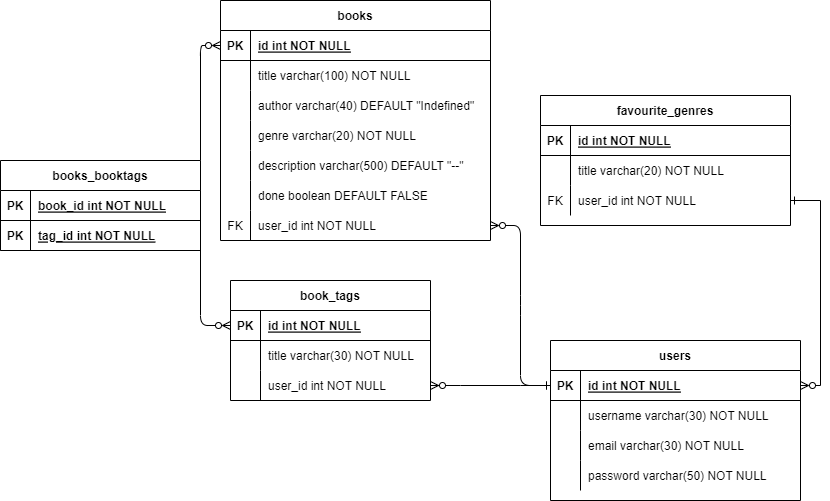

The diagram above was exported from draw.io. Its source (the exported page's mxGraphModel, read from the mxfile embedded in the PNG):
<mxGraphModel dx="1644" dy="438" grid="1" gridSize="10" guides="1" tooltips="1" connect="1" arrows="1" fold="1" page="1" pageScale="1" pageWidth="850" pageHeight="1100" math="0" shadow="0" extFonts="Permanent Marker^https://fonts.googleapis.com/css?family=Permanent+Marker">
  <root>
    <mxCell id="0" />
    <mxCell id="1" parent="0" />
    <mxCell id="C-vyLk0tnHw3VtMMgP7b-1" value="" style="edgeStyle=entityRelationEdgeStyle;endArrow=ERone;startArrow=ERzeroToMany;endFill=0;startFill=0;exitX=1;exitY=0.5;exitDx=0;exitDy=0;entryX=0;entryY=0.5;entryDx=0;entryDy=0;" parent="1" source="7VK-XVUvxduA7QMlz3iA-55" target="C-vyLk0tnHw3VtMMgP7b-3" edge="1">
      <mxGeometry width="100" height="100" relative="1" as="geometry">
        <mxPoint x="400" y="325" as="sourcePoint" />
        <mxPoint x="440" y="620" as="targetPoint" />
      </mxGeometry>
    </mxCell>
    <mxCell id="C-vyLk0tnHw3VtMMgP7b-2" value="users" style="shape=table;startSize=30;container=1;collapsible=1;childLayout=tableLayout;fixedRows=1;rowLines=0;fontStyle=1;align=center;resizeLast=1;" parent="1" vertex="1">
      <mxGeometry x="400" y="370" width="250" height="160" as="geometry" />
    </mxCell>
    <mxCell id="C-vyLk0tnHw3VtMMgP7b-3" value="" style="shape=partialRectangle;collapsible=0;dropTarget=0;pointerEvents=0;fillColor=none;points=[[0,0.5],[1,0.5]];portConstraint=eastwest;top=0;left=0;right=0;bottom=1;" parent="C-vyLk0tnHw3VtMMgP7b-2" vertex="1">
      <mxGeometry y="30" width="250" height="30" as="geometry" />
    </mxCell>
    <mxCell id="C-vyLk0tnHw3VtMMgP7b-4" value="PK" style="shape=partialRectangle;overflow=hidden;connectable=0;fillColor=none;top=0;left=0;bottom=0;right=0;fontStyle=1;" parent="C-vyLk0tnHw3VtMMgP7b-3" vertex="1">
      <mxGeometry width="30" height="30" as="geometry">
        <mxRectangle width="30" height="30" as="alternateBounds" />
      </mxGeometry>
    </mxCell>
    <mxCell id="C-vyLk0tnHw3VtMMgP7b-5" value="id int NOT NULL " style="shape=partialRectangle;overflow=hidden;connectable=0;fillColor=none;top=0;left=0;bottom=0;right=0;align=left;spacingLeft=6;fontStyle=5;" parent="C-vyLk0tnHw3VtMMgP7b-3" vertex="1">
      <mxGeometry x="30" width="220" height="30" as="geometry">
        <mxRectangle width="220" height="30" as="alternateBounds" />
      </mxGeometry>
    </mxCell>
    <mxCell id="C-vyLk0tnHw3VtMMgP7b-6" value="" style="shape=partialRectangle;collapsible=0;dropTarget=0;pointerEvents=0;fillColor=none;points=[[0,0.5],[1,0.5]];portConstraint=eastwest;top=0;left=0;right=0;bottom=0;" parent="C-vyLk0tnHw3VtMMgP7b-2" vertex="1">
      <mxGeometry y="60" width="250" height="30" as="geometry" />
    </mxCell>
    <mxCell id="C-vyLk0tnHw3VtMMgP7b-7" value="" style="shape=partialRectangle;overflow=hidden;connectable=0;fillColor=none;top=0;left=0;bottom=0;right=0;" parent="C-vyLk0tnHw3VtMMgP7b-6" vertex="1">
      <mxGeometry width="30" height="30" as="geometry">
        <mxRectangle width="30" height="30" as="alternateBounds" />
      </mxGeometry>
    </mxCell>
    <mxCell id="C-vyLk0tnHw3VtMMgP7b-8" value="username varchar(30) NOT NULL" style="shape=partialRectangle;overflow=hidden;connectable=0;fillColor=none;top=0;left=0;bottom=0;right=0;align=left;spacingLeft=6;" parent="C-vyLk0tnHw3VtMMgP7b-6" vertex="1">
      <mxGeometry x="30" width="220" height="30" as="geometry">
        <mxRectangle width="220" height="30" as="alternateBounds" />
      </mxGeometry>
    </mxCell>
    <mxCell id="C-vyLk0tnHw3VtMMgP7b-9" value="" style="shape=partialRectangle;collapsible=0;dropTarget=0;pointerEvents=0;fillColor=none;points=[[0,0.5],[1,0.5]];portConstraint=eastwest;top=0;left=0;right=0;bottom=0;" parent="C-vyLk0tnHw3VtMMgP7b-2" vertex="1">
      <mxGeometry y="90" width="250" height="30" as="geometry" />
    </mxCell>
    <mxCell id="C-vyLk0tnHw3VtMMgP7b-10" value="" style="shape=partialRectangle;overflow=hidden;connectable=0;fillColor=none;top=0;left=0;bottom=0;right=0;" parent="C-vyLk0tnHw3VtMMgP7b-9" vertex="1">
      <mxGeometry width="30" height="30" as="geometry">
        <mxRectangle width="30" height="30" as="alternateBounds" />
      </mxGeometry>
    </mxCell>
    <mxCell id="C-vyLk0tnHw3VtMMgP7b-11" value="email varchar(30) NOT NULL" style="shape=partialRectangle;overflow=hidden;connectable=0;fillColor=none;top=0;left=0;bottom=0;right=0;align=left;spacingLeft=6;" parent="C-vyLk0tnHw3VtMMgP7b-9" vertex="1">
      <mxGeometry x="30" width="220" height="30" as="geometry">
        <mxRectangle width="220" height="30" as="alternateBounds" />
      </mxGeometry>
    </mxCell>
    <mxCell id="7VK-XVUvxduA7QMlz3iA-20" style="shape=partialRectangle;collapsible=0;dropTarget=0;pointerEvents=0;fillColor=none;points=[[0,0.5],[1,0.5]];portConstraint=eastwest;top=0;left=0;right=0;bottom=0;" parent="C-vyLk0tnHw3VtMMgP7b-2" vertex="1">
      <mxGeometry y="120" width="250" height="30" as="geometry" />
    </mxCell>
    <mxCell id="7VK-XVUvxduA7QMlz3iA-21" style="shape=partialRectangle;overflow=hidden;connectable=0;fillColor=none;top=0;left=0;bottom=0;right=0;" parent="7VK-XVUvxduA7QMlz3iA-20" vertex="1">
      <mxGeometry width="30" height="30" as="geometry">
        <mxRectangle width="30" height="30" as="alternateBounds" />
      </mxGeometry>
    </mxCell>
    <mxCell id="7VK-XVUvxduA7QMlz3iA-22" value="password varchar(50) NOT NULL" style="shape=partialRectangle;overflow=hidden;connectable=0;fillColor=none;top=0;left=0;bottom=0;right=0;align=left;spacingLeft=6;" parent="7VK-XVUvxduA7QMlz3iA-20" vertex="1">
      <mxGeometry x="30" width="220" height="30" as="geometry">
        <mxRectangle width="220" height="30" as="alternateBounds" />
      </mxGeometry>
    </mxCell>
    <mxCell id="C-vyLk0tnHw3VtMMgP7b-13" value="favourite_genres" style="shape=table;startSize=30;container=1;collapsible=1;childLayout=tableLayout;fixedRows=1;rowLines=0;fontStyle=1;align=center;resizeLast=1;" parent="1" vertex="1">
      <mxGeometry x="390" y="125" width="250" height="130" as="geometry" />
    </mxCell>
    <mxCell id="C-vyLk0tnHw3VtMMgP7b-14" value="" style="shape=partialRectangle;collapsible=0;dropTarget=0;pointerEvents=0;fillColor=none;points=[[0,0.5],[1,0.5]];portConstraint=eastwest;top=0;left=0;right=0;bottom=1;" parent="C-vyLk0tnHw3VtMMgP7b-13" vertex="1">
      <mxGeometry y="30" width="250" height="30" as="geometry" />
    </mxCell>
    <mxCell id="C-vyLk0tnHw3VtMMgP7b-15" value="PK" style="shape=partialRectangle;overflow=hidden;connectable=0;fillColor=none;top=0;left=0;bottom=0;right=0;fontStyle=1;" parent="C-vyLk0tnHw3VtMMgP7b-14" vertex="1">
      <mxGeometry width="30" height="30" as="geometry">
        <mxRectangle width="30" height="30" as="alternateBounds" />
      </mxGeometry>
    </mxCell>
    <mxCell id="C-vyLk0tnHw3VtMMgP7b-16" value="id int NOT NULL " style="shape=partialRectangle;overflow=hidden;connectable=0;fillColor=none;top=0;left=0;bottom=0;right=0;align=left;spacingLeft=6;fontStyle=5;" parent="C-vyLk0tnHw3VtMMgP7b-14" vertex="1">
      <mxGeometry x="30" width="220" height="30" as="geometry">
        <mxRectangle width="220" height="30" as="alternateBounds" />
      </mxGeometry>
    </mxCell>
    <mxCell id="C-vyLk0tnHw3VtMMgP7b-17" value="" style="shape=partialRectangle;collapsible=0;dropTarget=0;pointerEvents=0;fillColor=none;points=[[0,0.5],[1,0.5]];portConstraint=eastwest;top=0;left=0;right=0;bottom=0;" parent="C-vyLk0tnHw3VtMMgP7b-13" vertex="1">
      <mxGeometry y="60" width="250" height="30" as="geometry" />
    </mxCell>
    <mxCell id="C-vyLk0tnHw3VtMMgP7b-18" value="" style="shape=partialRectangle;overflow=hidden;connectable=0;fillColor=none;top=0;left=0;bottom=0;right=0;" parent="C-vyLk0tnHw3VtMMgP7b-17" vertex="1">
      <mxGeometry width="30" height="30" as="geometry">
        <mxRectangle width="30" height="30" as="alternateBounds" />
      </mxGeometry>
    </mxCell>
    <mxCell id="C-vyLk0tnHw3VtMMgP7b-19" value="title varchar(20) NOT NULL" style="shape=partialRectangle;overflow=hidden;connectable=0;fillColor=none;top=0;left=0;bottom=0;right=0;align=left;spacingLeft=6;" parent="C-vyLk0tnHw3VtMMgP7b-17" vertex="1">
      <mxGeometry x="30" width="220" height="30" as="geometry">
        <mxRectangle width="220" height="30" as="alternateBounds" />
      </mxGeometry>
    </mxCell>
    <mxCell id="C-vyLk0tnHw3VtMMgP7b-20" value="" style="shape=partialRectangle;collapsible=0;dropTarget=0;pointerEvents=0;fillColor=none;points=[[0,0.5],[1,0.5]];portConstraint=eastwest;top=0;left=0;right=0;bottom=0;" parent="C-vyLk0tnHw3VtMMgP7b-13" vertex="1">
      <mxGeometry y="90" width="250" height="30" as="geometry" />
    </mxCell>
    <mxCell id="C-vyLk0tnHw3VtMMgP7b-21" value="FK" style="shape=partialRectangle;overflow=hidden;connectable=0;fillColor=none;top=0;left=0;bottom=0;right=0;" parent="C-vyLk0tnHw3VtMMgP7b-20" vertex="1">
      <mxGeometry width="30" height="30" as="geometry">
        <mxRectangle width="30" height="30" as="alternateBounds" />
      </mxGeometry>
    </mxCell>
    <mxCell id="C-vyLk0tnHw3VtMMgP7b-22" value="user_id int NOT NULL" style="shape=partialRectangle;overflow=hidden;connectable=0;fillColor=none;top=0;left=0;bottom=0;right=0;align=left;spacingLeft=6;" parent="C-vyLk0tnHw3VtMMgP7b-20" vertex="1">
      <mxGeometry x="30" width="220" height="30" as="geometry">
        <mxRectangle width="220" height="30" as="alternateBounds" />
      </mxGeometry>
    </mxCell>
    <mxCell id="7VK-XVUvxduA7QMlz3iA-29" value="book_tags" style="shape=table;startSize=30;container=1;collapsible=1;childLayout=tableLayout;fixedRows=1;rowLines=0;fontStyle=1;align=center;resizeLast=1;" parent="1" vertex="1">
      <mxGeometry x="80" y="310" width="200" height="120" as="geometry" />
    </mxCell>
    <mxCell id="7VK-XVUvxduA7QMlz3iA-30" value="" style="shape=tableRow;horizontal=0;startSize=0;swimlaneHead=0;swimlaneBody=0;fillColor=none;collapsible=0;dropTarget=0;points=[[0,0.5],[1,0.5]];portConstraint=eastwest;top=0;left=0;right=0;bottom=1;" parent="7VK-XVUvxduA7QMlz3iA-29" vertex="1">
      <mxGeometry y="30" width="200" height="30" as="geometry" />
    </mxCell>
    <mxCell id="7VK-XVUvxduA7QMlz3iA-31" value="PK" style="shape=partialRectangle;connectable=0;fillColor=none;top=0;left=0;bottom=0;right=0;fontStyle=1;overflow=hidden;" parent="7VK-XVUvxduA7QMlz3iA-30" vertex="1">
      <mxGeometry width="30" height="30" as="geometry">
        <mxRectangle width="30" height="30" as="alternateBounds" />
      </mxGeometry>
    </mxCell>
    <mxCell id="7VK-XVUvxduA7QMlz3iA-32" value="id int NOT NULL" style="shape=partialRectangle;connectable=0;fillColor=none;top=0;left=0;bottom=0;right=0;align=left;spacingLeft=6;fontStyle=5;overflow=hidden;" parent="7VK-XVUvxduA7QMlz3iA-30" vertex="1">
      <mxGeometry x="30" width="170" height="30" as="geometry">
        <mxRectangle width="170" height="30" as="alternateBounds" />
      </mxGeometry>
    </mxCell>
    <mxCell id="7VK-XVUvxduA7QMlz3iA-33" value="" style="shape=tableRow;horizontal=0;startSize=0;swimlaneHead=0;swimlaneBody=0;fillColor=none;collapsible=0;dropTarget=0;points=[[0,0.5],[1,0.5]];portConstraint=eastwest;top=0;left=0;right=0;bottom=0;" parent="7VK-XVUvxduA7QMlz3iA-29" vertex="1">
      <mxGeometry y="60" width="200" height="30" as="geometry" />
    </mxCell>
    <mxCell id="7VK-XVUvxduA7QMlz3iA-34" value="" style="shape=partialRectangle;connectable=0;fillColor=none;top=0;left=0;bottom=0;right=0;editable=1;overflow=hidden;" parent="7VK-XVUvxduA7QMlz3iA-33" vertex="1">
      <mxGeometry width="30" height="30" as="geometry">
        <mxRectangle width="30" height="30" as="alternateBounds" />
      </mxGeometry>
    </mxCell>
    <mxCell id="7VK-XVUvxduA7QMlz3iA-35" value="title varchar(30) NOT NULL" style="shape=partialRectangle;connectable=0;fillColor=none;top=0;left=0;bottom=0;right=0;align=left;spacingLeft=6;overflow=hidden;" parent="7VK-XVUvxduA7QMlz3iA-33" vertex="1">
      <mxGeometry x="30" width="170" height="30" as="geometry">
        <mxRectangle width="170" height="30" as="alternateBounds" />
      </mxGeometry>
    </mxCell>
    <mxCell id="7VK-XVUvxduA7QMlz3iA-39" value="" style="shape=tableRow;horizontal=0;startSize=0;swimlaneHead=0;swimlaneBody=0;fillColor=none;collapsible=0;dropTarget=0;points=[[0,0.5],[1,0.5]];portConstraint=eastwest;top=0;left=0;right=0;bottom=0;" parent="7VK-XVUvxduA7QMlz3iA-29" vertex="1">
      <mxGeometry y="90" width="200" height="30" as="geometry" />
    </mxCell>
    <mxCell id="7VK-XVUvxduA7QMlz3iA-40" value="" style="shape=partialRectangle;connectable=0;fillColor=none;top=0;left=0;bottom=0;right=0;editable=1;overflow=hidden;" parent="7VK-XVUvxduA7QMlz3iA-39" vertex="1">
      <mxGeometry width="30" height="30" as="geometry">
        <mxRectangle width="30" height="30" as="alternateBounds" />
      </mxGeometry>
    </mxCell>
    <mxCell id="7VK-XVUvxduA7QMlz3iA-41" value="user_id int NOT NULL" style="shape=partialRectangle;connectable=0;fillColor=none;top=0;left=0;bottom=0;right=0;align=left;spacingLeft=6;overflow=hidden;" parent="7VK-XVUvxduA7QMlz3iA-39" vertex="1">
      <mxGeometry x="30" width="170" height="30" as="geometry">
        <mxRectangle width="170" height="30" as="alternateBounds" />
      </mxGeometry>
    </mxCell>
    <mxCell id="7VK-XVUvxduA7QMlz3iA-42" value="books" style="shape=table;startSize=30;container=1;collapsible=1;childLayout=tableLayout;fixedRows=1;rowLines=0;fontStyle=1;align=center;resizeLast=1;" parent="1" vertex="1">
      <mxGeometry x="70" y="30" width="270" height="240" as="geometry" />
    </mxCell>
    <mxCell id="7VK-XVUvxduA7QMlz3iA-43" value="" style="shape=tableRow;horizontal=0;startSize=0;swimlaneHead=0;swimlaneBody=0;fillColor=none;collapsible=0;dropTarget=0;points=[[0,0.5],[1,0.5]];portConstraint=eastwest;top=0;left=0;right=0;bottom=1;" parent="7VK-XVUvxduA7QMlz3iA-42" vertex="1">
      <mxGeometry y="30" width="270" height="30" as="geometry" />
    </mxCell>
    <mxCell id="7VK-XVUvxduA7QMlz3iA-44" value="PK" style="shape=partialRectangle;connectable=0;fillColor=none;top=0;left=0;bottom=0;right=0;fontStyle=1;overflow=hidden;" parent="7VK-XVUvxduA7QMlz3iA-43" vertex="1">
      <mxGeometry width="30" height="30" as="geometry">
        <mxRectangle width="30" height="30" as="alternateBounds" />
      </mxGeometry>
    </mxCell>
    <mxCell id="7VK-XVUvxduA7QMlz3iA-45" value="id int NOT NULL" style="shape=partialRectangle;connectable=0;fillColor=none;top=0;left=0;bottom=0;right=0;align=left;spacingLeft=6;fontStyle=5;overflow=hidden;" parent="7VK-XVUvxduA7QMlz3iA-43" vertex="1">
      <mxGeometry x="30" width="240" height="30" as="geometry">
        <mxRectangle width="240" height="30" as="alternateBounds" />
      </mxGeometry>
    </mxCell>
    <mxCell id="7VK-XVUvxduA7QMlz3iA-46" value="" style="shape=tableRow;horizontal=0;startSize=0;swimlaneHead=0;swimlaneBody=0;fillColor=none;collapsible=0;dropTarget=0;points=[[0,0.5],[1,0.5]];portConstraint=eastwest;top=0;left=0;right=0;bottom=0;" parent="7VK-XVUvxduA7QMlz3iA-42" vertex="1">
      <mxGeometry y="60" width="270" height="30" as="geometry" />
    </mxCell>
    <mxCell id="7VK-XVUvxduA7QMlz3iA-47" value="" style="shape=partialRectangle;connectable=0;fillColor=none;top=0;left=0;bottom=0;right=0;editable=1;overflow=hidden;" parent="7VK-XVUvxduA7QMlz3iA-46" vertex="1">
      <mxGeometry width="30" height="30" as="geometry">
        <mxRectangle width="30" height="30" as="alternateBounds" />
      </mxGeometry>
    </mxCell>
    <mxCell id="7VK-XVUvxduA7QMlz3iA-48" value="title varchar(100) NOT NULL" style="shape=partialRectangle;connectable=0;fillColor=none;top=0;left=0;bottom=0;right=0;align=left;spacingLeft=6;overflow=hidden;" parent="7VK-XVUvxduA7QMlz3iA-46" vertex="1">
      <mxGeometry x="30" width="240" height="30" as="geometry">
        <mxRectangle width="240" height="30" as="alternateBounds" />
      </mxGeometry>
    </mxCell>
    <mxCell id="7VK-XVUvxduA7QMlz3iA-49" value="" style="shape=tableRow;horizontal=0;startSize=0;swimlaneHead=0;swimlaneBody=0;fillColor=none;collapsible=0;dropTarget=0;points=[[0,0.5],[1,0.5]];portConstraint=eastwest;top=0;left=0;right=0;bottom=0;" parent="7VK-XVUvxduA7QMlz3iA-42" vertex="1">
      <mxGeometry y="90" width="270" height="30" as="geometry" />
    </mxCell>
    <mxCell id="7VK-XVUvxduA7QMlz3iA-50" value="" style="shape=partialRectangle;connectable=0;fillColor=none;top=0;left=0;bottom=0;right=0;editable=1;overflow=hidden;" parent="7VK-XVUvxduA7QMlz3iA-49" vertex="1">
      <mxGeometry width="30" height="30" as="geometry">
        <mxRectangle width="30" height="30" as="alternateBounds" />
      </mxGeometry>
    </mxCell>
    <mxCell id="7VK-XVUvxduA7QMlz3iA-51" value="author varchar(40) DEFAULT &quot;Indefined&quot;" style="shape=partialRectangle;connectable=0;fillColor=none;top=0;left=0;bottom=0;right=0;align=left;spacingLeft=6;overflow=hidden;" parent="7VK-XVUvxduA7QMlz3iA-49" vertex="1">
      <mxGeometry x="30" width="240" height="30" as="geometry">
        <mxRectangle width="240" height="30" as="alternateBounds" />
      </mxGeometry>
    </mxCell>
    <mxCell id="7VK-XVUvxduA7QMlz3iA-52" value="" style="shape=tableRow;horizontal=0;startSize=0;swimlaneHead=0;swimlaneBody=0;fillColor=none;collapsible=0;dropTarget=0;points=[[0,0.5],[1,0.5]];portConstraint=eastwest;top=0;left=0;right=0;bottom=0;" parent="7VK-XVUvxduA7QMlz3iA-42" vertex="1">
      <mxGeometry y="120" width="270" height="30" as="geometry" />
    </mxCell>
    <mxCell id="7VK-XVUvxduA7QMlz3iA-53" value="" style="shape=partialRectangle;connectable=0;fillColor=none;top=0;left=0;bottom=0;right=0;editable=1;overflow=hidden;" parent="7VK-XVUvxduA7QMlz3iA-52" vertex="1">
      <mxGeometry width="30" height="30" as="geometry">
        <mxRectangle width="30" height="30" as="alternateBounds" />
      </mxGeometry>
    </mxCell>
    <mxCell id="7VK-XVUvxduA7QMlz3iA-54" value="genre varchar(20) NOT NULL" style="shape=partialRectangle;connectable=0;fillColor=none;top=0;left=0;bottom=0;right=0;align=left;spacingLeft=6;overflow=hidden;" parent="7VK-XVUvxduA7QMlz3iA-52" vertex="1">
      <mxGeometry x="30" width="240" height="30" as="geometry">
        <mxRectangle width="240" height="30" as="alternateBounds" />
      </mxGeometry>
    </mxCell>
    <mxCell id="7VK-XVUvxduA7QMlz3iA-58" style="shape=tableRow;horizontal=0;startSize=0;swimlaneHead=0;swimlaneBody=0;fillColor=none;collapsible=0;dropTarget=0;points=[[0,0.5],[1,0.5]];portConstraint=eastwest;top=0;left=0;right=0;bottom=0;" parent="7VK-XVUvxduA7QMlz3iA-42" vertex="1">
      <mxGeometry y="150" width="270" height="30" as="geometry" />
    </mxCell>
    <mxCell id="7VK-XVUvxduA7QMlz3iA-59" style="shape=partialRectangle;connectable=0;fillColor=none;top=0;left=0;bottom=0;right=0;editable=1;overflow=hidden;" parent="7VK-XVUvxduA7QMlz3iA-58" vertex="1">
      <mxGeometry width="30" height="30" as="geometry">
        <mxRectangle width="30" height="30" as="alternateBounds" />
      </mxGeometry>
    </mxCell>
    <mxCell id="7VK-XVUvxduA7QMlz3iA-60" value="description varchar(500) DEFAULT &quot;--&quot;" style="shape=partialRectangle;connectable=0;fillColor=none;top=0;left=0;bottom=0;right=0;align=left;spacingLeft=6;overflow=hidden;" parent="7VK-XVUvxduA7QMlz3iA-58" vertex="1">
      <mxGeometry x="30" width="240" height="30" as="geometry">
        <mxRectangle width="240" height="30" as="alternateBounds" />
      </mxGeometry>
    </mxCell>
    <mxCell id="7VK-XVUvxduA7QMlz3iA-61" style="shape=tableRow;horizontal=0;startSize=0;swimlaneHead=0;swimlaneBody=0;fillColor=none;collapsible=0;dropTarget=0;points=[[0,0.5],[1,0.5]];portConstraint=eastwest;top=0;left=0;right=0;bottom=0;" parent="7VK-XVUvxduA7QMlz3iA-42" vertex="1">
      <mxGeometry y="180" width="270" height="30" as="geometry" />
    </mxCell>
    <mxCell id="7VK-XVUvxduA7QMlz3iA-62" style="shape=partialRectangle;connectable=0;fillColor=none;top=0;left=0;bottom=0;right=0;editable=1;overflow=hidden;" parent="7VK-XVUvxduA7QMlz3iA-61" vertex="1">
      <mxGeometry width="30" height="30" as="geometry">
        <mxRectangle width="30" height="30" as="alternateBounds" />
      </mxGeometry>
    </mxCell>
    <mxCell id="7VK-XVUvxduA7QMlz3iA-63" value="done boolean DEFAULT FALSE" style="shape=partialRectangle;connectable=0;fillColor=none;top=0;left=0;bottom=0;right=0;align=left;spacingLeft=6;overflow=hidden;" parent="7VK-XVUvxduA7QMlz3iA-61" vertex="1">
      <mxGeometry x="30" width="240" height="30" as="geometry">
        <mxRectangle width="240" height="30" as="alternateBounds" />
      </mxGeometry>
    </mxCell>
    <mxCell id="7VK-XVUvxduA7QMlz3iA-55" style="shape=tableRow;horizontal=0;startSize=0;swimlaneHead=0;swimlaneBody=0;fillColor=none;collapsible=0;dropTarget=0;points=[[0,0.5],[1,0.5]];portConstraint=eastwest;top=0;left=0;right=0;bottom=0;" parent="7VK-XVUvxduA7QMlz3iA-42" vertex="1">
      <mxGeometry y="210" width="270" height="30" as="geometry" />
    </mxCell>
    <mxCell id="7VK-XVUvxduA7QMlz3iA-56" value="FK" style="shape=partialRectangle;connectable=0;fillColor=none;top=0;left=0;bottom=0;right=0;editable=1;overflow=hidden;" parent="7VK-XVUvxduA7QMlz3iA-55" vertex="1">
      <mxGeometry width="30" height="30" as="geometry">
        <mxRectangle width="30" height="30" as="alternateBounds" />
      </mxGeometry>
    </mxCell>
    <mxCell id="7VK-XVUvxduA7QMlz3iA-57" value="user_id int NOT NULL" style="shape=partialRectangle;connectable=0;fillColor=none;top=0;left=0;bottom=0;right=0;align=left;spacingLeft=6;overflow=hidden;" parent="7VK-XVUvxduA7QMlz3iA-55" vertex="1">
      <mxGeometry x="30" width="240" height="30" as="geometry">
        <mxRectangle width="240" height="30" as="alternateBounds" />
      </mxGeometry>
    </mxCell>
    <mxCell id="7VK-XVUvxduA7QMlz3iA-65" value="" style="edgeStyle=entityRelationEdgeStyle;fontSize=12;html=1;endArrow=ERone;startArrow=ERzeroToMany;rounded=0;exitX=1;exitY=0.5;exitDx=0;exitDy=0;endFill=0;" parent="1" source="7VK-XVUvxduA7QMlz3iA-39" target="C-vyLk0tnHw3VtMMgP7b-3" edge="1">
      <mxGeometry width="100" height="100" relative="1" as="geometry">
        <mxPoint x="380" y="400" as="sourcePoint" />
        <mxPoint x="480" y="300" as="targetPoint" />
      </mxGeometry>
    </mxCell>
    <mxCell id="7VK-XVUvxduA7QMlz3iA-70" style="edgeStyle=orthogonalEdgeStyle;rounded=1;orthogonalLoop=1;jettySize=auto;html=1;entryX=0;entryY=0.5;entryDx=0;entryDy=0;startArrow=ERzeroToMany;startFill=0;endArrow=ERzeroToMany;endFill=0;" parent="1" source="7VK-XVUvxduA7QMlz3iA-43" target="7VK-XVUvxduA7QMlz3iA-30" edge="1">
      <mxGeometry relative="1" as="geometry" />
    </mxCell>
    <mxCell id="7VK-XVUvxduA7QMlz3iA-71" value="books_booktags" style="shape=table;startSize=30;container=1;collapsible=1;childLayout=tableLayout;fixedRows=1;rowLines=0;fontStyle=1;align=center;resizeLast=1;" parent="1" vertex="1">
      <mxGeometry x="-150" y="190" width="200" height="90" as="geometry" />
    </mxCell>
    <mxCell id="pPlsS9p-xi-tPbXYnqKm-2" value="" style="shape=tableRow;horizontal=0;startSize=0;swimlaneHead=0;swimlaneBody=0;fillColor=none;collapsible=0;dropTarget=0;points=[[0,0.5],[1,0.5]];portConstraint=eastwest;top=0;left=0;right=0;bottom=1;" parent="7VK-XVUvxduA7QMlz3iA-71" vertex="1">
      <mxGeometry y="30" width="200" height="30" as="geometry" />
    </mxCell>
    <mxCell id="pPlsS9p-xi-tPbXYnqKm-3" value="PK" style="shape=partialRectangle;connectable=0;fillColor=none;top=0;left=0;bottom=0;right=0;fontStyle=1;overflow=hidden;" parent="pPlsS9p-xi-tPbXYnqKm-2" vertex="1">
      <mxGeometry width="30" height="30" as="geometry">
        <mxRectangle width="30" height="30" as="alternateBounds" />
      </mxGeometry>
    </mxCell>
    <mxCell id="pPlsS9p-xi-tPbXYnqKm-4" value="book_id int NOT NULL" style="shape=partialRectangle;connectable=0;fillColor=none;top=0;left=0;bottom=0;right=0;align=left;spacingLeft=6;fontStyle=5;overflow=hidden;" parent="pPlsS9p-xi-tPbXYnqKm-2" vertex="1">
      <mxGeometry x="30" width="170" height="30" as="geometry">
        <mxRectangle width="170" height="30" as="alternateBounds" />
      </mxGeometry>
    </mxCell>
    <mxCell id="7VK-XVUvxduA7QMlz3iA-72" value="" style="shape=tableRow;horizontal=0;startSize=0;swimlaneHead=0;swimlaneBody=0;fillColor=none;collapsible=0;dropTarget=0;points=[[0,0.5],[1,0.5]];portConstraint=eastwest;top=0;left=0;right=0;bottom=1;" parent="7VK-XVUvxduA7QMlz3iA-71" vertex="1">
      <mxGeometry y="60" width="200" height="30" as="geometry" />
    </mxCell>
    <mxCell id="7VK-XVUvxduA7QMlz3iA-73" value="PK" style="shape=partialRectangle;connectable=0;fillColor=none;top=0;left=0;bottom=0;right=0;fontStyle=1;overflow=hidden;" parent="7VK-XVUvxduA7QMlz3iA-72" vertex="1">
      <mxGeometry width="30" height="30" as="geometry">
        <mxRectangle width="30" height="30" as="alternateBounds" />
      </mxGeometry>
    </mxCell>
    <mxCell id="7VK-XVUvxduA7QMlz3iA-74" value="tag_id int NOT NULL" style="shape=partialRectangle;connectable=0;fillColor=none;top=0;left=0;bottom=0;right=0;align=left;spacingLeft=6;fontStyle=5;overflow=hidden;" parent="7VK-XVUvxduA7QMlz3iA-72" vertex="1">
      <mxGeometry x="30" width="170" height="30" as="geometry">
        <mxRectangle width="170" height="30" as="alternateBounds" />
      </mxGeometry>
    </mxCell>
    <mxCell id="pPlsS9p-xi-tPbXYnqKm-1" style="edgeStyle=orthogonalEdgeStyle;rounded=0;orthogonalLoop=1;jettySize=auto;html=1;startArrow=ERzeroToMany;startFill=0;endArrow=ERone;endFill=0;exitX=1;exitY=0.5;exitDx=0;exitDy=0;" parent="1" source="C-vyLk0tnHw3VtMMgP7b-3" target="C-vyLk0tnHw3VtMMgP7b-20" edge="1">
      <mxGeometry relative="1" as="geometry">
        <mxPoint x="650" y="240" as="targetPoint" />
      </mxGeometry>
    </mxCell>
  </root>
</mxGraphModel>